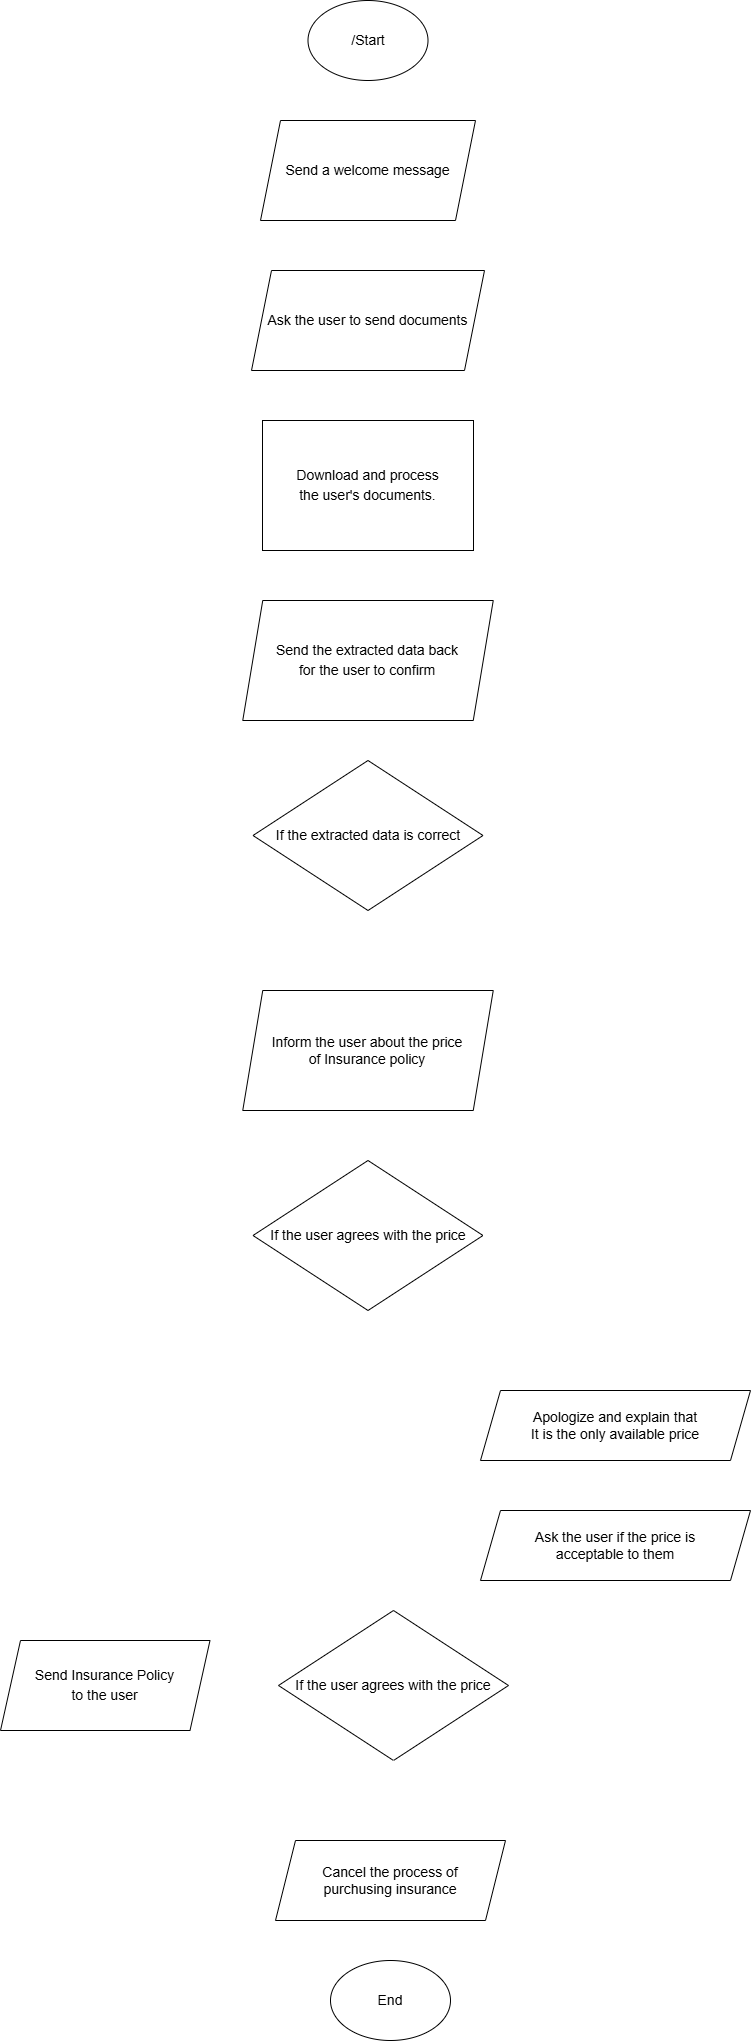

The diagram above was exported from draw.io. Its source (the exported page's mxGraphModel, read from the mxfile embedded in the PNG):
<mxGraphModel dx="983" dy="580" grid="1" gridSize="10" guides="1" tooltips="1" connect="1" arrows="1" fold="1" page="1" pageScale="1" pageWidth="850" pageHeight="1100" math="0" shadow="0">
  <root>
    <mxCell id="0" />
    <mxCell id="1" parent="0" />
    <mxCell id="GncwbMfSqpOvrzqrfbGC-56" style="edgeStyle=orthogonalEdgeStyle;rounded=0;orthogonalLoop=1;jettySize=auto;html=1;entryX=0.5;entryY=0;entryDx=0;entryDy=0;strokeColor=#FFFFFF;" parent="1" source="GncwbMfSqpOvrzqrfbGC-1" target="GncwbMfSqpOvrzqrfbGC-7" edge="1">
      <mxGeometry relative="1" as="geometry" />
    </mxCell>
    <mxCell id="GncwbMfSqpOvrzqrfbGC-1" value="&lt;font style=&quot;font-size: 14px;&quot;&gt;/Start&lt;/font&gt;" style="ellipse;whiteSpace=wrap;html=1;" parent="1" vertex="1">
      <mxGeometry x="347.5" y="90" width="120" height="80" as="geometry" />
    </mxCell>
    <mxCell id="GncwbMfSqpOvrzqrfbGC-57" style="edgeStyle=orthogonalEdgeStyle;rounded=0;orthogonalLoop=1;jettySize=auto;html=1;entryX=0.5;entryY=0;entryDx=0;entryDy=0;strokeColor=#FFFFFF;" parent="1" source="GncwbMfSqpOvrzqrfbGC-7" target="GncwbMfSqpOvrzqrfbGC-8" edge="1">
      <mxGeometry relative="1" as="geometry" />
    </mxCell>
    <mxCell id="GncwbMfSqpOvrzqrfbGC-7" value="&lt;font style=&quot;font-size: 14px;&quot;&gt;Send a welcome message&lt;/font&gt;" style="shape=parallelogram;perimeter=parallelogramPerimeter;whiteSpace=wrap;html=1;fixedSize=1;" parent="1" vertex="1">
      <mxGeometry x="300" y="210" width="215" height="100" as="geometry" />
    </mxCell>
    <mxCell id="GncwbMfSqpOvrzqrfbGC-10" value="" style="edgeStyle=orthogonalEdgeStyle;rounded=0;orthogonalLoop=1;jettySize=auto;html=1;strokeColor=#FFFFFF;" parent="1" source="GncwbMfSqpOvrzqrfbGC-8" target="GncwbMfSqpOvrzqrfbGC-9" edge="1">
      <mxGeometry relative="1" as="geometry" />
    </mxCell>
    <mxCell id="GncwbMfSqpOvrzqrfbGC-8" value="&lt;font style=&quot;font-size: 14px;&quot;&gt;Ask the user to send documents&lt;/font&gt;" style="shape=parallelogram;perimeter=parallelogramPerimeter;whiteSpace=wrap;html=1;fixedSize=1;" parent="1" vertex="1">
      <mxGeometry x="291" y="360" width="233" height="100" as="geometry" />
    </mxCell>
    <mxCell id="GncwbMfSqpOvrzqrfbGC-12" value="" style="edgeStyle=orthogonalEdgeStyle;rounded=0;orthogonalLoop=1;jettySize=auto;html=1;strokeColor=#FFFFFF;" parent="1" source="GncwbMfSqpOvrzqrfbGC-9" target="GncwbMfSqpOvrzqrfbGC-11" edge="1">
      <mxGeometry relative="1" as="geometry" />
    </mxCell>
    <mxCell id="GncwbMfSqpOvrzqrfbGC-9" value="&lt;div&gt;&lt;font style=&quot;font-size: 14px; line-height: 140%;&quot;&gt;Download and process &lt;br&gt;the user's documents.&lt;/font&gt;&lt;/div&gt;" style="whiteSpace=wrap;html=1;" parent="1" vertex="1">
      <mxGeometry x="302" y="510" width="211" height="130" as="geometry" />
    </mxCell>
    <mxCell id="GncwbMfSqpOvrzqrfbGC-14" value="" style="edgeStyle=orthogonalEdgeStyle;rounded=0;orthogonalLoop=1;jettySize=auto;html=1;strokeColor=#FFFFFF;" parent="1" source="GncwbMfSqpOvrzqrfbGC-11" target="GncwbMfSqpOvrzqrfbGC-13" edge="1">
      <mxGeometry relative="1" as="geometry" />
    </mxCell>
    <mxCell id="GncwbMfSqpOvrzqrfbGC-11" value="&lt;font style=&quot;font-size: 14px; line-height: 140%;&quot;&gt;Send the extracted data back &lt;br&gt;for the user to confirm&lt;/font&gt;" style="shape=parallelogram;perimeter=parallelogramPerimeter;whiteSpace=wrap;html=1;fixedSize=1;" parent="1" vertex="1">
      <mxGeometry x="282.25" y="690" width="250.5" height="120" as="geometry" />
    </mxCell>
    <mxCell id="GncwbMfSqpOvrzqrfbGC-15" style="edgeStyle=orthogonalEdgeStyle;rounded=0;orthogonalLoop=1;jettySize=auto;html=1;entryX=1;entryY=0.5;entryDx=0;entryDy=0;strokeColor=#FFFFFF;" parent="1" source="GncwbMfSqpOvrzqrfbGC-13" target="GncwbMfSqpOvrzqrfbGC-8" edge="1">
      <mxGeometry relative="1" as="geometry">
        <mxPoint x="680" y="925" as="targetPoint" />
        <Array as="points">
          <mxPoint x="660" y="925" />
          <mxPoint x="660" y="410" />
        </Array>
      </mxGeometry>
    </mxCell>
    <mxCell id="GncwbMfSqpOvrzqrfbGC-52" style="edgeStyle=orthogonalEdgeStyle;rounded=0;orthogonalLoop=1;jettySize=auto;html=1;entryX=0.5;entryY=0;entryDx=0;entryDy=0;strokeColor=#FFFFFF;" parent="1" source="GncwbMfSqpOvrzqrfbGC-13" target="GncwbMfSqpOvrzqrfbGC-21" edge="1">
      <mxGeometry relative="1" as="geometry" />
    </mxCell>
    <mxCell id="GncwbMfSqpOvrzqrfbGC-13" value="&lt;font style=&quot;font-size: 14px;&quot;&gt;If the extracted data is correct&lt;/font&gt;" style="rhombus;whiteSpace=wrap;html=1;" parent="1" vertex="1">
      <mxGeometry x="292.5" y="850" width="230" height="150" as="geometry" />
    </mxCell>
    <mxCell id="GncwbMfSqpOvrzqrfbGC-17" value="&lt;font style=&quot;font-size: 14px;&quot;&gt;Yes&lt;/font&gt;" style="text;html=1;align=center;verticalAlign=middle;resizable=0;points=[];autosize=1;strokeColor=none;fillColor=none;fontColor=#FFFFFF;" parent="1" vertex="1">
      <mxGeometry x="408" y="1020" width="50" height="30" as="geometry" />
    </mxCell>
    <mxCell id="GncwbMfSqpOvrzqrfbGC-19" value="&lt;font style=&quot;font-size: 14px;&quot;&gt;No&lt;/font&gt;" style="text;html=1;align=center;verticalAlign=middle;resizable=0;points=[];autosize=1;strokeColor=none;fillColor=none;fontColor=#FFFFFF;" parent="1" vertex="1">
      <mxGeometry x="585" y="900" width="40" height="30" as="geometry" />
    </mxCell>
    <mxCell id="GncwbMfSqpOvrzqrfbGC-23" style="edgeStyle=orthogonalEdgeStyle;rounded=0;orthogonalLoop=1;jettySize=auto;html=1;entryX=0.5;entryY=0;entryDx=0;entryDy=0;strokeColor=#FFFFFF;" parent="1" source="GncwbMfSqpOvrzqrfbGC-21" target="GncwbMfSqpOvrzqrfbGC-22" edge="1">
      <mxGeometry relative="1" as="geometry" />
    </mxCell>
    <mxCell id="GncwbMfSqpOvrzqrfbGC-21" value="&lt;span style=&quot;font-size: 14px;&quot;&gt;Inform the user about the price&lt;br&gt;of Insurance policy&lt;/span&gt;" style="shape=parallelogram;perimeter=parallelogramPerimeter;whiteSpace=wrap;html=1;fixedSize=1;" parent="1" vertex="1">
      <mxGeometry x="282.25" y="1080" width="250.5" height="120" as="geometry" />
    </mxCell>
    <mxCell id="GncwbMfSqpOvrzqrfbGC-55" style="edgeStyle=orthogonalEdgeStyle;rounded=0;orthogonalLoop=1;jettySize=auto;html=1;entryX=0.5;entryY=0;entryDx=0;entryDy=0;strokeColor=#FFFFFF;" parent="1" source="GncwbMfSqpOvrzqrfbGC-22" target="GncwbMfSqpOvrzqrfbGC-41" edge="1">
      <mxGeometry relative="1" as="geometry" />
    </mxCell>
    <mxCell id="GncwbMfSqpOvrzqrfbGC-22" value="&lt;font style=&quot;font-size: 14px;&quot;&gt;If the user agrees with the price&lt;/font&gt;" style="rhombus;whiteSpace=wrap;html=1;" parent="1" vertex="1">
      <mxGeometry x="292.5" y="1250" width="230" height="150" as="geometry" />
    </mxCell>
    <mxCell id="GncwbMfSqpOvrzqrfbGC-25" value="&lt;font style=&quot;font-size: 14px;&quot;&gt;Yes&lt;/font&gt;" style="text;html=1;align=center;verticalAlign=middle;resizable=0;points=[];autosize=1;strokeColor=none;fillColor=none;fontColor=#FFFFFF;" parent="1" vertex="1">
      <mxGeometry x="229.5" y="1300" width="50" height="30" as="geometry" />
    </mxCell>
    <mxCell id="GncwbMfSqpOvrzqrfbGC-27" value="&lt;font style=&quot;font-size: 14px;&quot;&gt;No&lt;/font&gt;" style="text;html=1;align=center;verticalAlign=middle;resizable=0;points=[];autosize=1;strokeColor=none;fillColor=none;fontColor=#FFFFFF;" parent="1" vertex="1">
      <mxGeometry x="545" y="1300" width="40" height="30" as="geometry" />
    </mxCell>
    <mxCell id="GncwbMfSqpOvrzqrfbGC-33" value="" style="edgeStyle=orthogonalEdgeStyle;rounded=0;orthogonalLoop=1;jettySize=auto;html=1;strokeColor=#FFFFFF;" parent="1" source="GncwbMfSqpOvrzqrfbGC-29" target="GncwbMfSqpOvrzqrfbGC-31" edge="1">
      <mxGeometry relative="1" as="geometry" />
    </mxCell>
    <mxCell id="GncwbMfSqpOvrzqrfbGC-29" value="&lt;div&gt;&lt;span style=&quot;font-size: 14px;&quot;&gt;Apologize and explain that&lt;/span&gt;&lt;/div&gt;&lt;div&gt;&lt;span style=&quot;font-size: 14px;&quot;&gt;It is the only available price&lt;/span&gt;&lt;/div&gt;" style="shape=parallelogram;perimeter=parallelogramPerimeter;whiteSpace=wrap;html=1;fixedSize=1;" parent="1" vertex="1">
      <mxGeometry x="520" y="1480" width="270" height="70" as="geometry" />
    </mxCell>
    <mxCell id="GncwbMfSqpOvrzqrfbGC-30" style="edgeStyle=orthogonalEdgeStyle;rounded=0;orthogonalLoop=1;jettySize=auto;html=1;entryX=0.491;entryY=-0.022;entryDx=0;entryDy=0;entryPerimeter=0;exitX=1;exitY=0.5;exitDx=0;exitDy=0;strokeColor=#FFFFFF;" parent="1" source="GncwbMfSqpOvrzqrfbGC-22" target="GncwbMfSqpOvrzqrfbGC-29" edge="1">
      <mxGeometry relative="1" as="geometry" />
    </mxCell>
    <mxCell id="GncwbMfSqpOvrzqrfbGC-34" style="edgeStyle=orthogonalEdgeStyle;rounded=0;orthogonalLoop=1;jettySize=auto;html=1;entryX=1;entryY=0.5;entryDx=0;entryDy=0;strokeColor=#FFFFFF;" parent="1" source="GncwbMfSqpOvrzqrfbGC-31" target="GncwbMfSqpOvrzqrfbGC-32" edge="1">
      <mxGeometry relative="1" as="geometry" />
    </mxCell>
    <mxCell id="GncwbMfSqpOvrzqrfbGC-31" value="&lt;span style=&quot;font-size: 14px;&quot;&gt;Ask the user if the price is &lt;br&gt;acceptable to them&lt;/span&gt;" style="shape=parallelogram;perimeter=parallelogramPerimeter;whiteSpace=wrap;html=1;fixedSize=1;" parent="1" vertex="1">
      <mxGeometry x="520" y="1600" width="270" height="70" as="geometry" />
    </mxCell>
    <mxCell id="GncwbMfSqpOvrzqrfbGC-46" value="" style="edgeStyle=orthogonalEdgeStyle;rounded=0;orthogonalLoop=1;jettySize=auto;html=1;strokeColor=#FFFFFF;" parent="1" source="GncwbMfSqpOvrzqrfbGC-32" target="GncwbMfSqpOvrzqrfbGC-41" edge="1">
      <mxGeometry relative="1" as="geometry" />
    </mxCell>
    <mxCell id="GncwbMfSqpOvrzqrfbGC-32" value="&lt;font style=&quot;font-size: 14px;&quot;&gt;If the user agrees with the price&lt;/font&gt;" style="rhombus;whiteSpace=wrap;html=1;" parent="1" vertex="1">
      <mxGeometry x="318" y="1700" width="230" height="150" as="geometry" />
    </mxCell>
    <mxCell id="GncwbMfSqpOvrzqrfbGC-36" value="&lt;font style=&quot;font-size: 14px;&quot;&gt;No&lt;/font&gt;" style="text;html=1;align=center;verticalAlign=middle;resizable=0;points=[];autosize=1;strokeColor=none;fillColor=none;fontColor=#FFFFFF;" parent="1" vertex="1">
      <mxGeometry x="430" y="1870" width="40" height="30" as="geometry" />
    </mxCell>
    <mxCell id="GncwbMfSqpOvrzqrfbGC-39" style="edgeStyle=orthogonalEdgeStyle;rounded=0;orthogonalLoop=1;jettySize=auto;html=1;entryX=0.5;entryY=0;entryDx=0;entryDy=0;strokeColor=#FFFFFF;" parent="1" source="GncwbMfSqpOvrzqrfbGC-37" target="GncwbMfSqpOvrzqrfbGC-38" edge="1">
      <mxGeometry relative="1" as="geometry" />
    </mxCell>
    <mxCell id="GncwbMfSqpOvrzqrfbGC-37" value="&lt;span style=&quot;font-size: 14px;&quot;&gt;Cancel the process of &lt;br&gt;purсhusing іnsurance&lt;/span&gt;" style="shape=parallelogram;perimeter=parallelogramPerimeter;whiteSpace=wrap;html=1;fixedSize=1;" parent="1" vertex="1">
      <mxGeometry x="315" y="1930" width="230" height="80" as="geometry" />
    </mxCell>
    <mxCell id="GncwbMfSqpOvrzqrfbGC-38" value="&lt;font style=&quot;font-size: 14px;&quot;&gt;End&lt;/font&gt;" style="ellipse;whiteSpace=wrap;html=1;" parent="1" vertex="1">
      <mxGeometry x="370" y="2050" width="120" height="80" as="geometry" />
    </mxCell>
    <mxCell id="GncwbMfSqpOvrzqrfbGC-58" style="edgeStyle=orthogonalEdgeStyle;rounded=0;orthogonalLoop=1;jettySize=auto;html=1;entryX=0;entryY=0.5;entryDx=0;entryDy=0;strokeColor=#FFFFFF;" parent="1" source="GncwbMfSqpOvrzqrfbGC-41" target="GncwbMfSqpOvrzqrfbGC-38" edge="1">
      <mxGeometry relative="1" as="geometry">
        <Array as="points">
          <mxPoint x="145" y="2090" />
        </Array>
      </mxGeometry>
    </mxCell>
    <mxCell id="GncwbMfSqpOvrzqrfbGC-41" value="&lt;font style=&quot;font-size: 14px; line-height: 140%;&quot;&gt;Send Insurance Policy&lt;br&gt;to the user&lt;/font&gt;" style="shape=parallelogram;perimeter=parallelogramPerimeter;whiteSpace=wrap;html=1;fixedSize=1;" parent="1" vertex="1">
      <mxGeometry x="40" y="1730" width="209.5" height="90" as="geometry" />
    </mxCell>
    <mxCell id="GncwbMfSqpOvrzqrfbGC-53" style="edgeStyle=orthogonalEdgeStyle;rounded=0;orthogonalLoop=1;jettySize=auto;html=1;entryX=0.514;entryY=0;entryDx=0;entryDy=0;entryPerimeter=0;strokeColor=#FFFFFF;" parent="1" source="GncwbMfSqpOvrzqrfbGC-32" target="GncwbMfSqpOvrzqrfbGC-37" edge="1">
      <mxGeometry relative="1" as="geometry" />
    </mxCell>
    <mxCell id="GncwbMfSqpOvrzqrfbGC-54" value="&lt;font style=&quot;font-size: 14px;&quot;&gt;Yes&lt;/font&gt;" style="text;html=1;align=center;verticalAlign=middle;resizable=0;points=[];autosize=1;strokeColor=none;fillColor=none;fontColor=#FFFFFF;" parent="1" vertex="1">
      <mxGeometry x="261" y="1750" width="50" height="30" as="geometry" />
    </mxCell>
  </root>
</mxGraphModel>